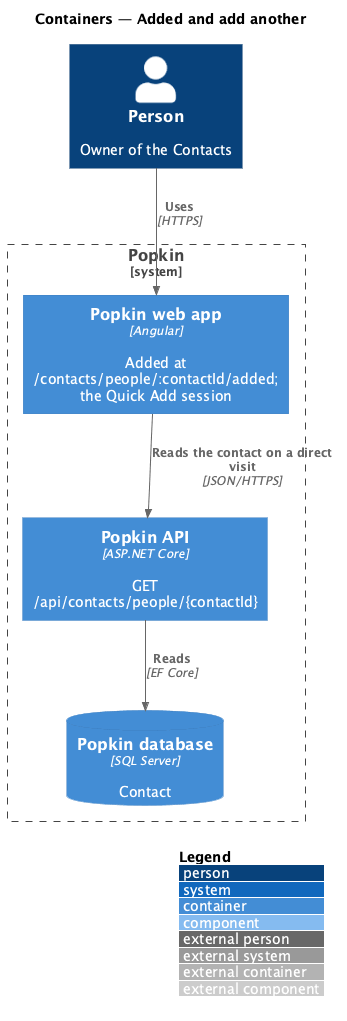

The diagram above was rendered by PlantUML. Its source (embedded in the PNG):
@startuml
!include <C4/C4_Component>
LAYOUT_WITH_LEGEND()
title Containers — Added and add another

Person(owner, "Person", "Owner of the Contacts")
System_Boundary(popkin, "Popkin") {
  Container(web, "Popkin web app", "Angular", "Added at /contacts/people/:contactId/added; the Quick Add session")
  Container(api, "Popkin API", "ASP.NET Core", "GET /api/contacts/people/{contactId}")
  ContainerDb(db, "Popkin database", "SQL Server", "Contact")
}
Rel(owner, web, "Uses", "HTTPS")
Rel(web, api, "Reads the contact on a direct visit", "JSON/HTTPS")
Rel(api, db, "Reads", "EF Core")
@enduml